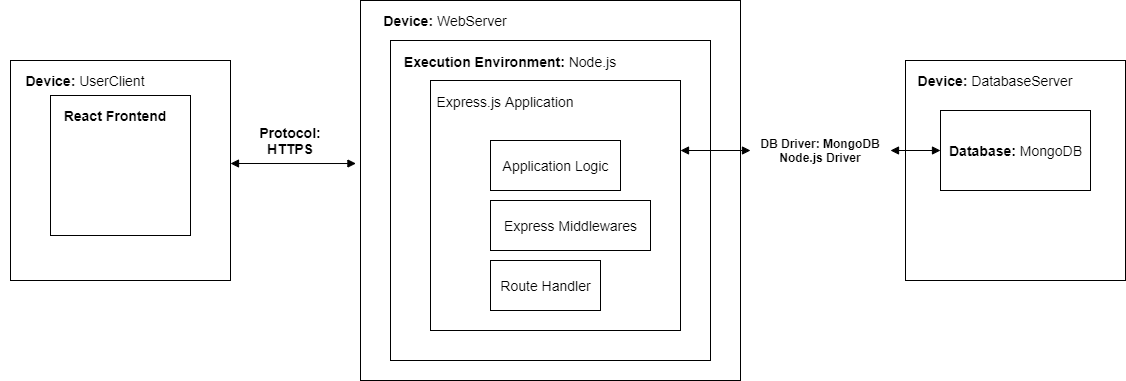

The diagram above was exported from draw.io. Its source (the exported page's mxGraphModel, read from the mxfile embedded in the PNG):
<mxGraphModel dx="1294" dy="545" grid="1" gridSize="10" guides="1" tooltips="1" connect="1" arrows="1" fold="1" page="1" pageScale="1" pageWidth="850" pageHeight="1100" math="0" shadow="0">
  <root>
    <mxCell id="0" />
    <mxCell id="1" parent="0" />
    <mxCell id="MQu54lxOEERXRT5A5QjN-1" value="" style="whiteSpace=wrap;html=1;aspect=fixed;" vertex="1" parent="1">
      <mxGeometry x="90" y="170" width="220" height="220" as="geometry" />
    </mxCell>
    <mxCell id="MQu54lxOEERXRT5A5QjN-2" value="" style="whiteSpace=wrap;html=1;aspect=fixed;" vertex="1" parent="1">
      <mxGeometry x="130" y="205" width="140" height="140" as="geometry" />
    </mxCell>
    <mxCell id="MQu54lxOEERXRT5A5QjN-3" value="" style="whiteSpace=wrap;html=1;aspect=fixed;" vertex="1" parent="1">
      <mxGeometry x="440" y="110" width="380" height="380" as="geometry" />
    </mxCell>
    <mxCell id="MQu54lxOEERXRT5A5QjN-4" value="" style="whiteSpace=wrap;html=1;aspect=fixed;" vertex="1" parent="1">
      <mxGeometry x="470" y="150" width="320" height="320" as="geometry" />
    </mxCell>
    <mxCell id="MQu54lxOEERXRT5A5QjN-5" value="" style="whiteSpace=wrap;html=1;aspect=fixed;" vertex="1" parent="1">
      <mxGeometry x="510" y="190" width="250" height="250" as="geometry" />
    </mxCell>
    <mxCell id="MQu54lxOEERXRT5A5QjN-6" value="" style="whiteSpace=wrap;html=1;aspect=fixed;" vertex="1" parent="1">
      <mxGeometry x="985" y="170" width="220" height="220" as="geometry" />
    </mxCell>
    <mxCell id="MQu54lxOEERXRT5A5QjN-8" value="&lt;font style=&quot;font-size: 14px&quot;&gt;&lt;b&gt;Device:&lt;/b&gt; UserClient&lt;/font&gt;" style="text;html=1;strokeColor=none;fillColor=none;align=center;verticalAlign=middle;whiteSpace=wrap;rounded=0;" vertex="1" parent="1">
      <mxGeometry x="80" y="180" width="170" height="20" as="geometry" />
    </mxCell>
    <mxCell id="MQu54lxOEERXRT5A5QjN-9" value="&lt;font style=&quot;font-size: 14px&quot;&gt;&lt;b&gt;Device:&lt;/b&gt; WebServer&lt;/font&gt;" style="text;html=1;strokeColor=none;fillColor=none;align=center;verticalAlign=middle;whiteSpace=wrap;rounded=0;" vertex="1" parent="1">
      <mxGeometry x="440" y="120" width="170" height="20" as="geometry" />
    </mxCell>
    <mxCell id="MQu54lxOEERXRT5A5QjN-11" value="&lt;font style=&quot;font-size: 14px&quot;&gt;&lt;b&gt;Execution Environment:&lt;/b&gt; Node.js&lt;/font&gt;" style="text;html=1;strokeColor=none;fillColor=none;align=center;verticalAlign=middle;whiteSpace=wrap;rounded=0;" vertex="1" parent="1">
      <mxGeometry x="480" y="170" width="220" as="geometry" />
    </mxCell>
    <mxCell id="MQu54lxOEERXRT5A5QjN-12" value="&lt;font style=&quot;font-size: 14px&quot;&gt;Express.js Application&lt;/font&gt;" style="text;html=1;strokeColor=none;fillColor=none;align=center;verticalAlign=middle;whiteSpace=wrap;rounded=0;" vertex="1" parent="1">
      <mxGeometry x="510" y="210" width="150" as="geometry" />
    </mxCell>
    <mxCell id="MQu54lxOEERXRT5A5QjN-13" value="&lt;font style=&quot;font-size: 14px&quot;&gt;&lt;b&gt;React Frontend&lt;/b&gt;&lt;/font&gt;" style="text;html=1;strokeColor=none;fillColor=none;align=center;verticalAlign=middle;whiteSpace=wrap;rounded=0;" vertex="1" parent="1">
      <mxGeometry x="140" y="210" width="110" height="30" as="geometry" />
    </mxCell>
    <mxCell id="MQu54lxOEERXRT5A5QjN-14" value="&lt;font style=&quot;font-size: 14px&quot;&gt;&lt;b&gt;Device:&lt;/b&gt; DatabaseServer&lt;/font&gt;" style="text;html=1;strokeColor=none;fillColor=none;align=center;verticalAlign=middle;whiteSpace=wrap;rounded=0;" vertex="1" parent="1">
      <mxGeometry x="985" y="180" width="180" height="20" as="geometry" />
    </mxCell>
    <mxCell id="MQu54lxOEERXRT5A5QjN-20" value="&lt;font style=&quot;font-size: 14px&quot;&gt;Application Logic&lt;/font&gt;" style="html=1;" vertex="1" parent="1">
      <mxGeometry x="570" y="250" width="130" height="50" as="geometry" />
    </mxCell>
    <mxCell id="MQu54lxOEERXRT5A5QjN-21" value="&lt;font style=&quot;font-size: 14px&quot;&gt;Express Middlewares&lt;/font&gt;" style="html=1;" vertex="1" parent="1">
      <mxGeometry x="570" y="310" width="160" height="50" as="geometry" />
    </mxCell>
    <mxCell id="MQu54lxOEERXRT5A5QjN-22" value="&lt;font style=&quot;font-size: 14px&quot;&gt;Route Handler&lt;/font&gt;" style="html=1;" vertex="1" parent="1">
      <mxGeometry x="570" y="370" width="110" height="50" as="geometry" />
    </mxCell>
    <mxCell id="MQu54lxOEERXRT5A5QjN-23" value="&lt;font style=&quot;font-size: 14px&quot;&gt;&lt;b&gt;Database:&lt;/b&gt; MongoDB&lt;/font&gt;" style="html=1;" vertex="1" parent="1">
      <mxGeometry x="1020" y="220" width="150" height="80" as="geometry" />
    </mxCell>
    <mxCell id="MQu54lxOEERXRT5A5QjN-24" value="" style="endArrow=block;startArrow=block;endFill=1;startFill=1;html=1;entryX=-0.012;entryY=0.429;entryDx=0;entryDy=0;entryPerimeter=0;" edge="1" parent="1" target="MQu54lxOEERXRT5A5QjN-3">
      <mxGeometry width="160" relative="1" as="geometry">
        <mxPoint x="310" y="273" as="sourcePoint" />
        <mxPoint x="440" y="270" as="targetPoint" />
      </mxGeometry>
    </mxCell>
    <UserObject label="&lt;font style=&quot;font-size: 14px&quot;&gt;&lt;b&gt;Protocol: HTTPS&lt;/b&gt;&lt;/font&gt;" placeholders="1" name="Variable" id="MQu54lxOEERXRT5A5QjN-27">
      <mxCell style="text;html=1;strokeColor=none;fillColor=none;align=center;verticalAlign=middle;whiteSpace=wrap;overflow=hidden;" vertex="1" parent="1">
        <mxGeometry x="330" y="230" width="80" height="40" as="geometry" />
      </mxCell>
    </UserObject>
    <mxCell id="MQu54lxOEERXRT5A5QjN-29" value="" style="endArrow=block;startArrow=block;endFill=1;startFill=1;html=1;entryX=0;entryY=0.5;entryDx=0;entryDy=0;" edge="1" parent="1" source="MQu54lxOEERXRT5A5QjN-31" target="MQu54lxOEERXRT5A5QjN-23">
      <mxGeometry width="160" relative="1" as="geometry">
        <mxPoint x="760" y="260" as="sourcePoint" />
        <mxPoint x="870" y="260" as="targetPoint" />
      </mxGeometry>
    </mxCell>
    <UserObject label="&lt;b&gt;DB Driver: MongoDB Node.js Driver&lt;/b&gt;" placeholders="1" name="Variable" id="MQu54lxOEERXRT5A5QjN-31">
      <mxCell style="text;html=1;strokeColor=none;fillColor=none;align=center;verticalAlign=middle;whiteSpace=wrap;overflow=hidden;" vertex="1" parent="1">
        <mxGeometry x="830" y="235" width="140" height="50" as="geometry" />
      </mxCell>
    </UserObject>
    <mxCell id="MQu54lxOEERXRT5A5QjN-32" value="" style="endArrow=block;startArrow=block;endFill=1;startFill=1;html=1;entryX=0;entryY=0.5;entryDx=0;entryDy=0;" edge="1" parent="1" target="MQu54lxOEERXRT5A5QjN-31">
      <mxGeometry width="160" relative="1" as="geometry">
        <mxPoint x="760" y="260" as="sourcePoint" />
        <mxPoint x="925" y="260" as="targetPoint" />
      </mxGeometry>
    </mxCell>
  </root>
</mxGraphModel>